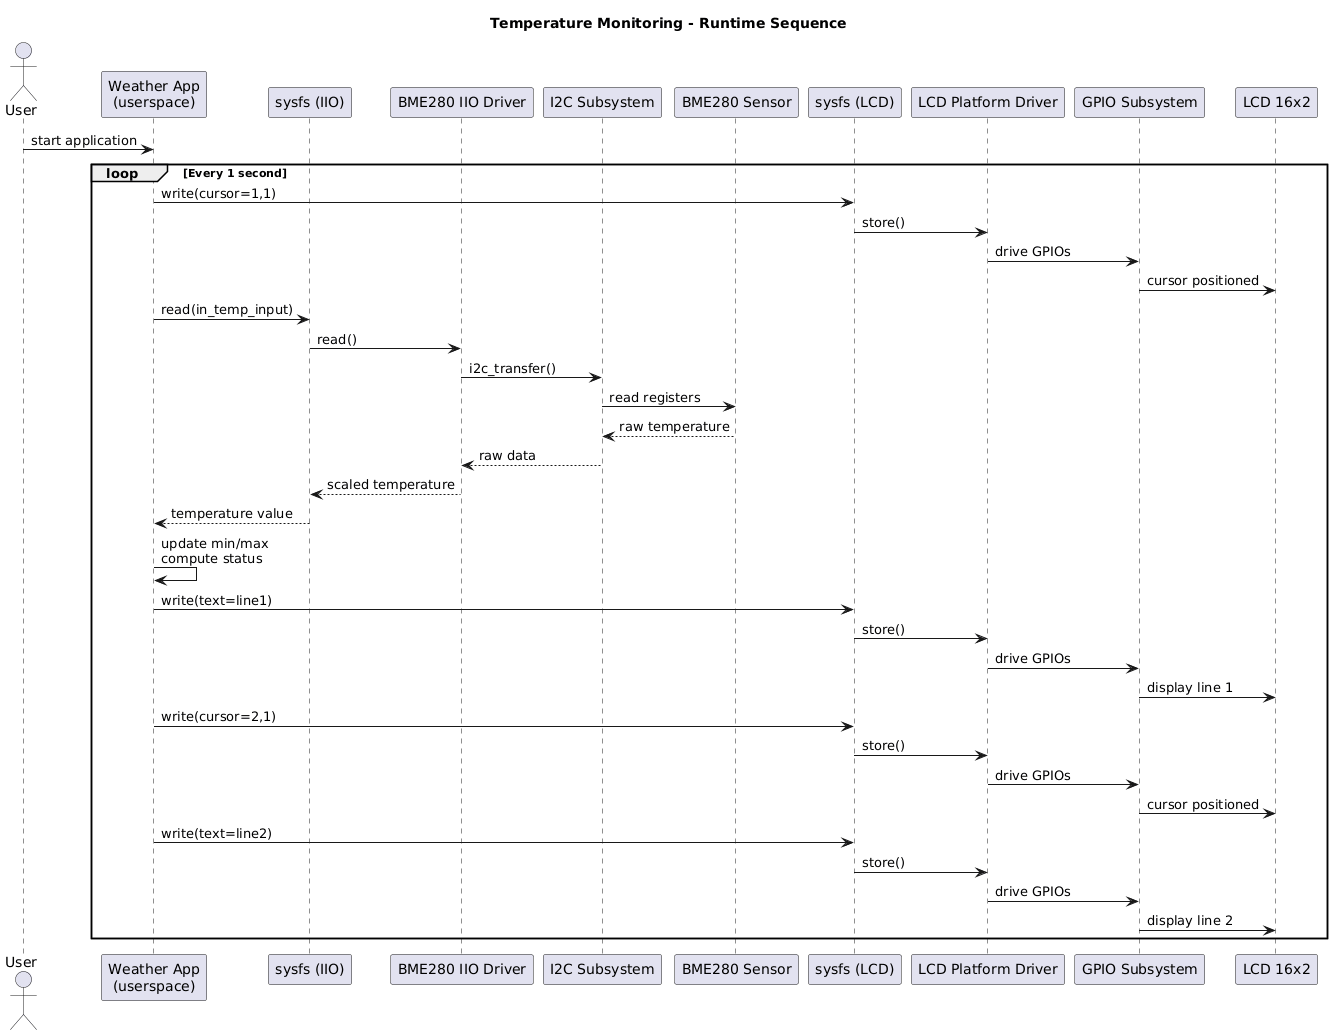

The diagram above was rendered by PlantUML. Its source (embedded in the PNG):
@startuml
title Temperature Monitoring - Runtime Sequence

actor User
participant "Weather App\n(userspace)" as APP
participant "sysfs (IIO)" as SYSFS_IIO
participant "BME280 IIO Driver" as BME_DRV
participant "I2C Subsystem" as I2C
participant "BME280 Sensor" as BME
participant "sysfs (LCD)" as SYSFS_LCD
participant "LCD Platform Driver" as LCD_DRV
participant "GPIO Subsystem" as GPIO
participant "LCD 16x2" as LCD

User -> APP : start application

loop Every 1 second
    APP -> SYSFS_LCD : write(cursor=1,1)
    SYSFS_LCD -> LCD_DRV : store()
    LCD_DRV -> GPIO : drive GPIOs
    GPIO -> LCD : cursor positioned

    APP -> SYSFS_IIO : read(in_temp_input)
    SYSFS_IIO -> BME_DRV : read()
    BME_DRV -> I2C : i2c_transfer()
    I2C -> BME : read registers
    BME --> I2C : raw temperature
    I2C --> BME_DRV : raw data
    BME_DRV --> SYSFS_IIO : scaled temperature
    SYSFS_IIO --> APP : temperature value

    APP -> APP : update min/max\ncompute status

    APP -> SYSFS_LCD : write(text=line1)
    SYSFS_LCD -> LCD_DRV : store()
    LCD_DRV -> GPIO : drive GPIOs
    GPIO -> LCD : display line 1

    APP -> SYSFS_LCD : write(cursor=2,1)
    SYSFS_LCD -> LCD_DRV : store()
    LCD_DRV -> GPIO : drive GPIOs
    GPIO -> LCD : cursor positioned

    APP -> SYSFS_LCD : write(text=line2)
    SYSFS_LCD -> LCD_DRV : store()
    LCD_DRV -> GPIO : drive GPIOs
    GPIO -> LCD : display line 2
end
@enduml